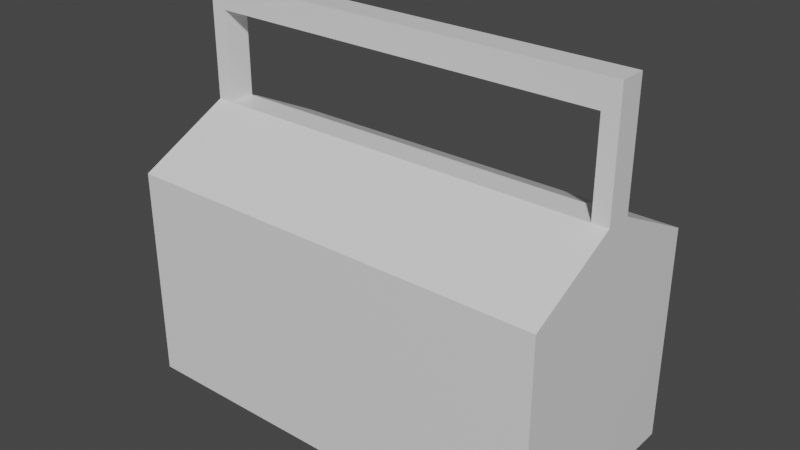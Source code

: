 # Source: Toolbox_Mesh.blend  (saved by Blender 2.82.7; exported with 4.5.12 LTS)
import bpy
from mathutils import Matrix  # noqa: F401  (used for matrix-valued properties, if any)

bpy.ops.wm.read_factory_settings(use_empty=True)
scene = bpy.context.scene
scene.name = 'Scene'

# ---- collections
col_collection = bpy.data.collections.new('Collection'); scene.collection.children.link(col_collection)

# ---- materials (node trees are filled in below, after node groups)
mat_material = bpy.data.materials.new('Material')
mat_material.alpha_threshold = 0.0
mat_material.use_transparent_shadow = False
mat_material.line_color = (0.0, 0.0, 0.0, 1.0)

# ---- material node trees
mat_material.use_nodes = True; mat_material.node_tree.nodes.clear()
_N = mat_material.node_tree.nodes; _L = mat_material.node_tree.links
n0 = _N.new('ShaderNodeOutputMaterial'); n0.name = 'Material Output'; n0.location = (300, 300)
n1 = _N.new('ShaderNodeBsdfPrincipled'); n1.name = 'Principled BSDF'; n1.location = (10, 300)
n1.distribution = 'GGX'
n1.subsurface_method = 'BURLEY'
n1.inputs[2].default_value = 0.4
n1.inputs[3].default_value = 1.45
n1.inputs[27].default_value = (0.0, 0.0, 0.0, 1.0)
n1.inputs[28].default_value = 1.0
_L.new(n1.outputs[0], n0.inputs[0])
n0.is_active_output = True

# ---- world
world_world = bpy.data.worlds.new('World'); scene.world = world_world
world_world.use_nodes = True; world_world.node_tree.nodes.clear()
_N = world_world.node_tree.nodes; _L = world_world.node_tree.links
n0 = _N.new('ShaderNodeOutputWorld'); n0.name = 'World Output'; n0.location = (300, 300)
n1 = _N.new('ShaderNodeBackground'); n1.name = 'Background'; n1.location = (10, 300)
n1.inputs[0].default_value = (0.05088, 0.05088, 0.05088, 1.0)
_L.new(n1.outputs[0], n0.inputs[0])
n0.is_active_output = True
world_world.color = (0.05088, 0.05088, 0.05088)
world_world.use_sun_shadow = False
world_world.sun_shadow_jitter_overblur = 0.0

# ---- meshes
me_cube = bpy.data.meshes.new('Cube')
me_cube.from_pydata([(2.996, 1.0, 1.0), (2.996, 1.0, -1.0), (2.996, -1.0, 1.0), (2.996, -1.0, -1.0), (-1.0, 1.0, 1.0), (-1.0, 1.0, -1.0), (-1.0, -1.0, 1.0), (-1.0, -1.0, -1.0), (2.996, -0.1244, 1.436), (-1.0, -0.1244, 1.436), (2.996, 0.1244, 1.436), (-1.0, 0.1244, 1.436), (2.847, 1.0, -1.0), (-0.8507, 1.0, -1.0), (2.847, -1.0, 1.0), (-0.8507, -1.0, 1.0), (-0.8507, -1.0, -1.0), (2.847, -1.0, -1.0), (-0.8507, 1.0, 1.0), (2.847, 1.0, 1.0), (2.847, -0.1244, 1.436), (-0.8507, -0.1244, 1.436), (-0.8507, 0.1244, 1.436), (2.847, 0.1244, 1.436), (-0.8507, -0.1244, 2.525), (-1.0, -0.1244, 2.525), (2.996, 0.1244, 2.525), (2.996, -0.1244, 2.525), (-1.0, 0.1244, 2.525), (2.847, 0.1244, 2.525), (2.847, -0.1244, 2.525), (-0.8507, 0.1244, 2.525), (-1.0, -0.1244, 2.276), (-1.0, 0.1244, 2.276), (-0.8507, -0.1244, 2.276), (-0.8507, 0.1244, 2.276), (2.847, -0.1244, 2.274), (2.847, 0.1244, 2.274), (2.996, -0.1244, 2.274), (2.996, 0.1244, 2.274)], [], [(4, 6, 9, 11), (16, 15, 6, 7), (7, 6, 4, 5), (12, 1, 3, 17), (1, 0, 2, 3), (12, 19, 0, 1), (33, 32, 25, 28), (2, 0, 10, 8), (18, 4, 11, 22), (14, 2, 8, 20), (6, 15, 21, 9), (15, 14, 20, 21), (0, 19, 23, 10), (19, 18, 22, 23), (23, 22, 21, 20), (5, 4, 18, 13), (13, 18, 19, 12), (5, 13, 16, 7), (13, 12, 17, 16), (3, 2, 14, 17), (17, 14, 15, 16), (31, 28, 25, 24), (26, 29, 30, 27), (32, 34, 24, 25), (35, 33, 28, 31), (36, 38, 27, 30), (34, 35, 37, 36), (39, 37, 29, 26), (38, 39, 26, 27), (21, 22, 35, 34), (22, 11, 33, 35), (9, 21, 34, 32), (11, 9, 32, 33), (36, 37, 29, 30), (31, 24, 30, 29), (24, 34, 36, 30), (35, 31, 29, 37), (8, 10, 39, 38), (10, 23, 37, 39), (20, 8, 38, 36), (23, 20, 36, 37)])
_uv = me_cube.uv_layers.new(name='UVMap')
_uv.uv.foreach_set('vector', [0.2812, 0.7344, 0.4531, 0.7344, 0.375, 0.7812, 0.3594, 0.7812, 0.2031, 0.5938, 0.04688, 0.5938, 0.04688, 0.5781, 0.2031, 0.5781, 0.4531, 0.5781, 0.4531, 0.7344, 0.2812, 0.7344, 0.2812, 0.5781, 0.2031, 0.9062, 0.2031, 0.9219, 0.04688, 0.9219, 0.04688, 0.9062, 0.4531, 0.5781, 0.4531, 0.7344, 0.2812, 0.7344, 0.2812, 0.5781, 0.2031, 0.5938, 0.04688, 0.5938, 0.04688, 0.5781, 0.2031, 0.5781, 0.3594, 0.8438, 0.375, 0.8438, 0.375, 0.875, 0.3594, 0.875, 0.2812, 0.7344, 0.4531, 0.7344, 0.375, 0.7812, 0.3594, 0.7812, 0.3125, 0.3438, 0.3125, 0.3594, 0.25, 0.3594, 0.25, 0.3438, 0.1562, 0.03125, 0.1562, 0.01562, 0.2188, 0.01562, 0.2188, 0.03125, 0.1562, 0.3594, 0.1562, 0.3438, 0.2188, 0.3438, 0.2188, 0.3594, 0.1562, 0.3438, 0.1562, 0.03125, 0.2188, 0.03125, 0.2188, 0.3438, 0.3125, 0.01562, 0.3125, 0.03125, 0.25, 0.03125, 0.25, 0.01562, 0.3125, 0.03125, 0.3125, 0.3438, 0.25, 0.3438, 0.25, 0.03125, 0.25, 0.03125, 0.25, 0.3438, 0.2188, 0.3438, 0.2188, 0.03125, 0.2031, 0.9219, 0.04688, 0.9219, 0.04688, 0.9062, 0.2031, 0.9062, 0.2031, 0.9062, 0.04688, 0.9062, 0.04688, 0.5938, 0.2031, 0.5938, 0.2031, 0.5781, 0.2031, 0.5938, 0.04688, 0.5938, 0.04688, 0.5781, 0.2031, 0.5938, 0.2031, 0.9062, 0.04688, 0.9062, 0.04688, 0.5938, 0.2031, 0.9219, 0.04688, 0.9219, 0.04688, 0.9062, 0.2031, 0.9062, 0.2031, 0.9062, 0.04688, 0.9062, 0.04688, 0.5938, 0.2031, 0.5938, 0.3906, 0.3438, 0.3906, 0.3594, 0.375, 0.3594, 0.375, 0.3438, 0.3906, 0.01562, 0.3906, 0.03125, 0.375, 0.03125, 0.375, 0.01562, 0.03125, 0.01562, 0.03125, 0.03125, 0.01562, 0.03125, 0.01562, 0.01562, 0.03125, 0.3438, 0.03125, 0.3594, 0.01562, 0.3594, 0.01562, 0.3438, 0.03125, 0.3438, 0.03125, 0.3594, 0.01562, 0.3594, 0.01562, 0.3438, 0.3594, 0.3281, 0.3438, 0.3281, 0.3438, 0.01562, 0.3594, 0.01562, 0.03125, 0.01562, 0.03125, 0.03125, 0.01562, 0.03125, 0.01562, 0.01562, 0.3594, 0.8438, 0.375, 0.8438, 0.375, 0.875, 0.3594, 0.875, 0.09375, 0.4531, 0.1094, 0.4531, 0.1094, 0.5312, 0.09375, 0.5312, 0.1094, 0.3438, 0.1094, 0.3594, 0.03125, 0.3594, 0.03125, 0.3438, 0.1094, 0.01562, 0.1094, 0.03125, 0.03125, 0.03125, 0.03125, 0.01562, 0.3594, 0.7812, 0.375, 0.7812, 0.375, 0.8438, 0.3594, 0.8438, 0.0625, 0.4375, 0.07812, 0.4375, 0.07812, 0.4688, 0.0625, 0.4688, 0.3906, 0.3438, 0.375, 0.3438, 0.375, 0.03125, 0.3906, 0.03125, 0.01562, 0.03125, 0.03125, 0.03125, 0.03125, 0.3438, 0.01562, 0.3438, 0.03125, 0.3438, 0.01562, 0.3438, 0.01562, 0.03125, 0.03125, 0.03125, 0.3594, 0.7812, 0.375, 0.7812, 0.375, 0.8438, 0.3594, 0.8438, 0.1094, 0.01562, 0.1094, 0.03125, 0.03125, 0.03125, 0.03125, 0.01562, 0.1094, 0.3438, 0.1094, 0.3594, 0.03125, 0.3594, 0.03125, 0.3438, 0.09375, 0.4531, 0.1094, 0.4531, 0.1094, 0.5312, 0.09375, 0.5312])
me_cube.materials.append(mat_material)
me_cube.use_remesh_preserve_volume = False
me_cube.use_remesh_preserve_attributes = False
me_cube.use_mirror_vertex_groups = False
me_cube.update()

# ---- objects
ob_cube = bpy.data.objects.new('Cube', me_cube)

# ---- transforms, parenting, visibility, modifiers, constraints
ob_cube.location = (0.0, 0.0, 1.032)
ob_cube.scale = (0.2239, 0.2239, 0.2239)
ob_cube.lock_rotations_4d = False
ob_cube.empty_display_type = 'ARROWS'
ob_cube.lineart.crease_threshold = 0.0

# ---- collection membership
col_collection.objects.link(ob_cube)

# ---- scene / render settings (as saved in the file)
scene.frame_start = 1; scene.frame_end = 250; scene.frame_set(1)
scene.render.engine = 'BLENDER_EEVEE_NEXT'
scene.cycles.use_denoising = False
scene.cycles.samples = 128
scene.cycles.sampling_pattern = 'TABULATED_SOBOL'
scene.cycles.use_adaptive_sampling = False
scene.cycles.use_light_tree = False
scene.view_settings.view_transform = 'Filmic'
bpy.context.view_layer.update()

# ---- added for rendering (the .blend has no active camera and no usable light): camera, sun
cam_auto = bpy.data.cameras.new('AutoCamera')
cam_auto.lens = 50.0
cam_auto.sensor_width = 36.0
cam_auto.clip_end = 1000.0
ob_auto_camera = bpy.data.objects.new('AutoCamera', cam_auto)
scene.collection.objects.link(ob_auto_camera)
ob_auto_camera.location = (1.40278, -1.41515, 2.14623)
ob_auto_camera.rotation_euler = (1.09748, -7.21219e-08, 0.694738)
scene.camera = ob_auto_camera
light_auto_sun = bpy.data.lights.new('AutoSun', 'SUN')
light_auto_sun.energy = 3.0
light_auto_sun.angle = 0.0523599
ob_auto_sun = bpy.data.objects.new('AutoSun', light_auto_sun)
scene.collection.objects.link(ob_auto_sun)
ob_auto_sun.rotation_euler = (0.872665, 0.174533, 0.523599)
bpy.context.view_layer.update()
